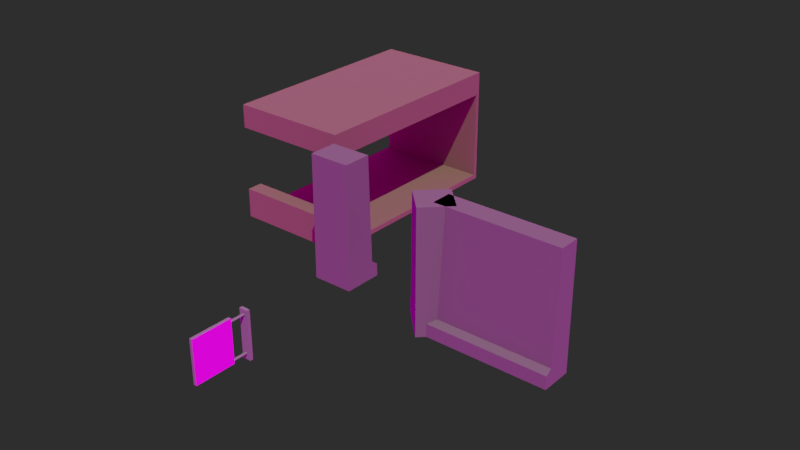 # Source: CarPark.blend  (saved by Blender 3.4.6; exported with 4.5.12 LTS)
import bpy
from mathutils import Matrix  # noqa: F401  (used for matrix-valued properties, if any)

bpy.ops.wm.read_factory_settings(use_empty=True)
scene = bpy.context.scene
scene.name = 'Scene'

# ---- collections
col_modules = bpy.data.collections.new('modules'); scene.collection.children.link(col_modules)
col_ground_floor = bpy.data.collections.new('ground_floor'); col_modules.children.link(col_ground_floor)
col_ground_floor_walls = bpy.data.collections.new('ground_floor_walls'); col_ground_floor.children.link(col_ground_floor_walls)
col_ground_floor_pillars = bpy.data.collections.new('ground_floor_pillars'); col_ground_floor.children.link(col_ground_floor_pillars)
col_middle_floor = bpy.data.collections.new('middle_floor'); col_modules.children.link(col_middle_floor)
col_middle_floor_walls = bpy.data.collections.new('middle_floor_walls'); col_middle_floor.children.link(col_middle_floor_walls)
col_middle_floor_pillars = bpy.data.collections.new('middle_floor_pillars'); col_middle_floor.children.link(col_middle_floor_pillars)
col_details_first_floor = bpy.data.collections.new('details_first_floor'); col_middle_floor.children.link(col_details_first_floor)

# ---- images (referenced by path relative to the original .blend; pixels are not part of the script)
import os
ASSET_DIR = os.environ.get("B2B_ASSET_DIR", "")  # directory of the original .blend (textures are referenced by path, not embedded)
HERE = os.path.dirname(os.path.abspath(__file__))  # packed textures are extracted next to this script under _unpacked/

def load_image(name, relpath, width, height, colorspace="sRGB"):
    """Load a texture the original file referenced (path relative to the .blend, or extracted next to this script)."""
    p = next((c for c in (os.path.join(HERE, relpath), os.path.join(ASSET_DIR, relpath)) if relpath and os.path.exists(c)), "")
    if p:
        img = bpy.data.images.load(p, check_existing=True)
        img.name = name
    else:  # same state as the original file: an image datablock whose file is absent (Cycles renders it pink)
        img = bpy.data.images.new(name, width, height)
        img.source = "FILE"
        img.filepath = "//" + (relpath or name)
    img.colorspace_settings.name = colorspace
    return img
img_parking_jpg = load_image('parking.jpg', 'parking.jpg', 1024, 1024, 'sRGB')

# ---- materials (node trees are filled in below, after node groups)
mat_proxy_mat_stone = bpy.data.materials.new('proxy_mat_stone')
mat_proxy_mat_yellow = bpy.data.materials.new('proxy_mat_yellow')
mat_proxy_mat_grey = bpy.data.materials.new('proxy_mat_grey')
mat_sign = bpy.data.materials.new('sign')

# ---- node groups
ng_auto_smooth = bpy.data.node_groups.new('Auto Smooth', 'GeometryNodeTree')
_s = ng_auto_smooth.interface.new_socket(name='Geometry', in_out='OUTPUT', socket_type='NodeSocketGeometry')
_s = ng_auto_smooth.interface.new_socket(name='Geometry', in_out='INPUT', socket_type='NodeSocketGeometry')
_s = ng_auto_smooth.interface.new_socket(name='Angle', in_out='INPUT', socket_type='NodeSocketFloat')
_s.subtype = 'ANGLE'
_s.min_value = 0.0
_s.max_value = 3.142
ng_auto_smooth.is_modifier = True
_N = ng_auto_smooth.nodes; _L = ng_auto_smooth.links
n0 = _N.new('NodeGroupOutput'); n0.name = 'Group Output'; n0.location = (480, -100)
n1 = _N.new('NodeGroupInput'); n1.name = 'Group Input'; n1.location = (-420, -300)
n2 = _N.new('NodeGroupInput'); n2.name = 'Group Input.001'; n2.location = (-60, -100)
n3 = _N.new('GeometryNodeSetShadeSmooth'); n3.name = 'Set Shade Smooth'; n3.location = (120, -100)
n3.domain = 'EDGE'
n4 = _N.new('GeometryNodeSetShadeSmooth'); n4.name = 'Set Shade Smooth.001'; n4.location = (300, -100)
n5 = _N.new('GeometryNodeInputMeshEdgeAngle'); n5.name = 'Edge Angle'; n5.location = (-420, -220)
n6 = _N.new('GeometryNodeInputEdgeSmooth'); n6.name = 'Is Edge Smooth'; n6.location = (-60, -160)
n7 = _N.new('GeometryNodeInputShadeSmooth'); n7.name = 'Is Face Smooth'; n7.location = (-240, -340)
n8 = _N.new('FunctionNodeBooleanMath'); n8.name = 'Boolean Math'; n8.location = (-60, -220)
n9 = _N.new('FunctionNodeCompare'); n9.name = 'Compare'; n9.location = (-240, -180)
n9.operation = 'LESS_EQUAL'
_L.new(n5.outputs[0], n9.inputs[0])
_L.new(n4.outputs[0], n0.inputs[0])
_L.new(n1.outputs[1], n9.inputs[1])
_L.new(n9.outputs[0], n8.inputs[0])
_L.new(n7.outputs[0], n8.inputs[1])
_L.new(n2.outputs[0], n3.inputs[0])
_L.new(n6.outputs[0], n3.inputs[1])
_L.new(n3.outputs[0], n4.inputs[0])
_L.new(n8.outputs[0], n3.inputs[2])
n0.is_active_output = True

# ---- material node trees
mat_proxy_mat_stone.use_nodes = True; mat_proxy_mat_stone.node_tree.nodes.clear()
_N = mat_proxy_mat_stone.node_tree.nodes; _L = mat_proxy_mat_stone.node_tree.links
n0 = _N.new('ShaderNodeBsdfPrincipled'); n0.name = 'Principled BSDF'; n0.location = (10, 300)
n0.distribution = 'GGX'
n0.subsurface_method = 'RANDOM_WALK_SKIN'
n0.inputs[0].default_value = (0.1065, 0.09869, 0.09869, 1.0)
n0.inputs[2].default_value = 0.8582
n0.inputs[3].default_value = 1.45
n0.inputs[27].default_value = (0.0, 0.0, 0.0, 1.0)
n0.inputs[28].default_value = 1.0
n1 = _N.new('ShaderNodeOutputMaterial'); n1.name = 'Material Output'; n1.location = (300, 300)
_L.new(n0.outputs[0], n1.inputs[0])
n1.is_active_output = True
mat_proxy_mat_yellow.use_nodes = True; mat_proxy_mat_yellow.node_tree.nodes.clear()
_N = mat_proxy_mat_yellow.node_tree.nodes; _L = mat_proxy_mat_yellow.node_tree.links
n0 = _N.new('ShaderNodeBsdfPrincipled'); n0.name = 'Principled BSDF'; n0.location = (10, 300)
n0.distribution = 'GGX'
n0.subsurface_method = 'RANDOM_WALK_SKIN'
n0.inputs[0].default_value = (0.146, 0.1063, 0.06115, 1.0)
n0.inputs[2].default_value = 0.8582
n0.inputs[3].default_value = 1.45
n0.inputs[27].default_value = (0.0, 0.0, 0.0, 1.0)
n0.inputs[28].default_value = 1.0
n1 = _N.new('ShaderNodeOutputMaterial'); n1.name = 'Material Output'; n1.location = (300, 300)
_L.new(n0.outputs[0], n1.inputs[0])
n1.is_active_output = True
mat_proxy_mat_grey.use_nodes = True; mat_proxy_mat_grey.node_tree.nodes.clear()
_N = mat_proxy_mat_grey.node_tree.nodes; _L = mat_proxy_mat_grey.node_tree.links
n0 = _N.new('ShaderNodeBsdfPrincipled'); n0.name = 'Principled BSDF'; n0.location = (10, 300)
n0.distribution = 'GGX'
n0.subsurface_method = 'RANDOM_WALK_SKIN'
n0.inputs[0].default_value = (0.146, 0.146, 0.146, 1.0)
n0.inputs[2].default_value = 0.8582
n0.inputs[3].default_value = 1.45
n0.inputs[27].default_value = (0.0, 0.0, 0.0, 1.0)
n0.inputs[28].default_value = 1.0
n1 = _N.new('ShaderNodeOutputMaterial'); n1.name = 'Material Output'; n1.location = (300, 300)
_L.new(n0.outputs[0], n1.inputs[0])
n1.is_active_output = True
mat_sign.use_nodes = True; mat_sign.node_tree.nodes.clear()
_N = mat_sign.node_tree.nodes; _L = mat_sign.node_tree.links
n0 = _N.new('ShaderNodeBsdfPrincipled'); n0.name = 'Principled BSDF'; n0.location = (10, 300)
n0.distribution = 'GGX'
n0.subsurface_method = 'RANDOM_WALK_SKIN'
n0.inputs[3].default_value = 1.45
n0.inputs[27].default_value = (0.0, 0.0, 0.0, 1.0)
n0.inputs[28].default_value = 1.0
n1 = _N.new('ShaderNodeOutputMaterial'); n1.name = 'Material Output'; n1.location = (300, 300)
n2 = _N.new('ShaderNodeTexImage'); n2.name = 'Image Texture'; n2.location = (-440, 160)
n2.image = img_parking_jpg
_L.new(n0.outputs[0], n1.inputs[0])
_L.new(n2.outputs[0], n0.inputs[0])
n1.is_active_output = True

# ---- world
world_world = bpy.data.worlds.new('World'); scene.world = world_world
world_world.use_nodes = True; world_world.node_tree.nodes.clear()
_N = world_world.node_tree.nodes; _L = world_world.node_tree.links
n0 = _N.new('ShaderNodeMapping'); n0.name = 'Mapping'; n0.location = (-490, 392)
n0.width = 240
n1 = _N.new('ShaderNodeTexCoord'); n1.name = 'Texture Coordinate'; n1.location = (-690, 376)
n2 = _N.new('ShaderNodeBackground'); n2.name = 'Background'; n2.location = (69, 317)
n3 = _N.new('ShaderNodeBackground'); n3.name = 'Background.001'; n3.location = (81, 186)
n3.inputs[0].default_value = (0.02443, 0.02443, 0.02443, 1.0)
n4 = _N.new('ShaderNodeMixShader'); n4.name = 'Mix Shader'; n4.location = (291, 251)
n5 = _N.new('ShaderNodeLightPath'); n5.name = 'Light Path'; n5.location = (296, 597)
n6 = _N.new('ShaderNodeTexEnvironment'); n6.name = 'Environment Texture'; n6.location = (-190, 364)
n7 = _N.new('ShaderNodeOutputWorld'); n7.name = 'World Output'; n7.location = (528, 291)
_L.new(n6.outputs[0], n2.inputs[0])
_L.new(n0.outputs[0], n6.inputs[0])
_L.new(n1.outputs[0], n0.inputs[0])
_L.new(n4.outputs[0], n7.inputs[0])
_L.new(n2.outputs[0], n4.inputs[1])
_L.new(n3.outputs[0], n4.inputs[2])
_L.new(n5.outputs[0], n4.inputs[0])
n7.is_active_output = True
world_world.color = (0.05088, 0.05088, 0.05088)
world_world.use_sun_shadow = False
world_world.sun_shadow_jitter_overblur = 0.0

# ---- lights
light_sun_001 = bpy.data.lights.new('Sun.001', 'SUN')
light_sun_001.color = (1.0, 0.9472, 0.7988)
light_sun_001.transmission_factor = 0.0
light_sun_001.energy = 3.0
light_sun_001.shadow_soft_size = 0.125

# ---- meshes
me_cube_001 = bpy.data.meshes.new('Cube.001')
me_cube_001.from_pydata([(-1.5, -0.5447, 0.0), (-1.5, -0.3, 3.0), (-1.5, 0.2, 0.0), (-1.5, 0.2, 3.0), (1.5, -0.5447, 0.0), (1.5, -0.3, 3.0), (1.5, 0.2, 0.0), (1.5, 0.2, 3.0), (-1.5, -0.5447, 0.3154), (-1.5, 0.2, 0.3154), (1.5, 0.2, 0.3154), (1.5, -0.5447, 0.3154), (-1.5, -0.3875, 0.4125), (-1.5, 0.2, 0.4125), (1.5, 0.2, 0.4125), (1.5, -0.3875, 0.4125)], [], [(12, 1, 3, 13), (13, 3, 7, 14), (14, 7, 5, 15), (15, 5, 1, 12), (2, 6, 4, 0), (7, 3, 1, 5), (4, 11, 8, 0), (6, 10, 11, 4), (2, 9, 10, 6), (0, 8, 9, 2), (11, 15, 12, 8), (10, 14, 15, 11), (9, 13, 14, 10), (8, 12, 13, 9)])
_uv = me_cube_001.uv_layers.new(name='UVMap')
_uv.uv.foreach_set('vector', [0.5625, 0.0, 0.625, 0.0, 0.625, 0.25, 0.5625, 0.25, 0.5625, 0.25, 0.625, 0.25, 0.625, 0.5, 0.5625, 0.5, 0.5625, 0.5, 0.625, 0.5, 0.625, 0.75, 0.5625, 0.75, 0.5625, 0.75, 0.625, 0.75, 0.625, 1.0, 0.5625, 1.0, 0.125, 0.5, 0.375, 0.5, 0.375, 0.75, 0.125, 0.75, 0.625, 0.5, 0.875, 0.5, 0.875, 0.75, 0.625, 0.75, 0.375, 0.75, 0.5, 0.75, 0.5, 1.0, 0.375, 1.0, 0.375, 0.5, 0.5, 0.5, 0.5, 0.75, 0.375, 0.75, 0.375, 0.25, 0.5, 0.25, 0.5, 0.5, 0.375, 0.5, 0.375, 0.0, 0.5, 0.0, 0.5, 0.25, 0.375, 0.25, 0.5, 0.75, 0.5625, 0.75, 0.5625, 1.0, 0.5, 1.0, 0.5, 0.5, 0.5625, 0.5, 0.5625, 0.75, 0.5, 0.75, 0.5, 0.25, 0.5625, 0.25, 0.5625, 0.5, 0.5, 0.5, 0.5, 0.0, 0.5625, 0.0, 0.5625, 0.25, 0.5, 0.25])
me_cube_001.materials.append(mat_proxy_mat_stone)
me_cube_001.update()
me_cube_007 = bpy.data.meshes.new('Cube.007')
me_cube_007.from_pydata([(-0.5109, -0.2, 0.0), (-0.5109, -0.2, 3.068), (-0.5109, 0.7586, 0.0), (-0.5109, 0.5034, 3.068), (0.4891, -0.2, 0.0), (0.4891, -0.2, 3.068), (0.4891, 0.7586, 0.0), (0.4891, 0.5034, 3.068), (-0.5109, -0.2, 0.303), (-0.5109, 0.7586, 0.303), (0.4891, 0.7586, 0.303), (0.4891, -0.2, 0.303), (-0.5109, -0.2, 0.4222), (-0.5109, 0.5894, 0.4222), (0.4891, 0.5894, 0.4222), (0.4891, -0.2, 0.4222)], [], [(12, 1, 3, 13), (13, 3, 7, 14), (14, 7, 5, 15), (15, 5, 1, 12), (2, 6, 4, 0), (7, 3, 1, 5), (4, 11, 8, 0), (6, 10, 11, 4), (2, 9, 10, 6), (0, 8, 9, 2), (11, 15, 12, 8), (10, 14, 15, 11), (9, 13, 14, 10), (8, 12, 13, 9)])
_uv = me_cube_007.uv_layers.new(name='UVMap')
_uv.uv.foreach_set('vector', [0.5625, 0.0, 0.625, 0.0, 0.625, 0.25, 0.5625, 0.25, 0.5625, 0.25, 0.625, 0.25, 0.625, 0.5, 0.5625, 0.5, 0.5625, 0.5, 0.625, 0.5, 0.625, 0.75, 0.5625, 0.75, 0.5625, 0.75, 0.625, 0.75, 0.625, 1.0, 0.5625, 1.0, 0.125, 0.5, 0.375, 0.5, 0.375, 0.75, 0.125, 0.75, 0.625, 0.5, 0.875, 0.5, 0.875, 0.75, 0.625, 0.75, 0.375, 0.75, 0.5, 0.75, 0.5, 1.0, 0.375, 1.0, 0.375, 0.5, 0.5, 0.5, 0.5, 0.75, 0.375, 0.75, 0.375, 0.25, 0.5, 0.25, 0.5, 0.5, 0.375, 0.5, 0.375, 0.0, 0.5, 0.0, 0.5, 0.25, 0.375, 0.25, 0.5, 0.75, 0.5625, 0.75, 0.5625, 1.0, 0.5, 1.0, 0.5, 0.5, 0.5625, 0.5, 0.5625, 0.75, 0.5, 0.75, 0.5, 0.25, 0.5625, 0.25, 0.5625, 0.5, 0.5, 0.5, 0.5, 0.0, 0.5625, 0.0, 0.5625, 0.25, 0.5, 0.25])
me_cube_007.materials.append(mat_proxy_mat_stone)
me_cube_007.update()
me_cube_011 = bpy.data.meshes.new('Cube.011')
me_cube_011.from_pydata([(-0.7446, 0.03748, 4.768e-07), (-0.5642, -0.1429, 3.0), (0.001527, 0.7836, 4.768e-07), (0.001527, 0.4227, 3.0), (2.384e-07, -0.7071, 4.768e-07), (2.384e-07, -0.7071, 3.0), (0.7461, 0.03901, 4.768e-07), (0.5657, -0.1414, 3.0), (-0.7446, 0.03748, 0.3105), (0.001527, 0.7836, 0.3105), (0.7461, 0.03901, 0.3105), (2.384e-07, -0.7071, 0.3105), (-0.6614, -0.04572, 0.4185), (0.001527, 0.6172, 0.4125), (0.6629, -0.04419, 0.4125), (2.384e-07, -0.7071, 0.4185)], [], [(12, 1, 3, 13), (13, 3, 7, 14), (14, 7, 5, 15), (15, 5, 1, 12), (2, 6, 4, 0), (7, 3, 1, 5), (4, 11, 8, 0), (6, 10, 11, 4), (2, 9, 10, 6), (0, 8, 9, 2), (11, 15, 12, 8), (10, 14, 15, 11), (9, 13, 14, 10), (8, 12, 13, 9)])
_uv = me_cube_011.uv_layers.new(name='UVMap')
_uv.uv.foreach_set('vector', [0.5625, 0.0, 0.625, 0.0, 0.625, 0.25, 0.5625, 0.25, 0.5625, 0.25, 0.625, 0.25, 0.625, 0.5, 0.5625, 0.5, 0.5625, 0.5, 0.625, 0.5, 0.625, 0.75, 0.5625, 0.75, 0.5625, 0.75, 0.625, 0.75, 0.625, 1.0, 0.5625, 1.0, 0.125, 0.5, 0.375, 0.5, 0.375, 0.75, 0.125, 0.75, 0.625, 0.5, 0.875, 0.5, 0.875, 0.75, 0.625, 0.75, 0.375, 0.75, 0.5, 0.75, 0.5, 1.0, 0.375, 1.0, 0.375, 0.5, 0.5, 0.5, 0.5, 0.75, 0.375, 0.75, 0.375, 0.25, 0.5, 0.25, 0.5, 0.5, 0.375, 0.5, 0.375, 0.0, 0.5, 0.0, 0.5, 0.25, 0.375, 0.25, 0.5, 0.75, 0.5625, 0.75, 0.5625, 1.0, 0.5, 1.0, 0.5, 0.5, 0.5625, 0.5, 0.5625, 0.75, 0.5, 0.75, 0.5, 0.25, 0.5625, 0.25, 0.5625, 0.5, 0.5, 0.5, 0.5, 0.0, 0.5625, 0.0, 0.5625, 0.25, 0.5, 0.25])
me_cube_011.materials.append(mat_proxy_mat_stone)
me_cube_011.update()
me_cube_003 = bpy.data.meshes.new('Cube.003')
me_cube_003.from_pydata([(-1.5, -0.0025, 0.0), (-1.5, -0.0025, 3.0), (-1.5, 0.4025, 0.0), (-1.5, 0.4025, 3.0), (1.5, -0.0025, 0.0), (1.5, -0.0025, 3.0), (1.5, 0.4025, 0.0), (1.5, 0.4025, 3.0), (-1.5, -0.0025, 2.405), (-1.5, 0.4025, 2.405), (1.5, 0.4025, 2.405), (1.5, -0.0025, 2.405), (-1.5, 0.4025, 0.7595), (1.5, 0.4025, 0.7595), (1.5, -0.0025, 0.7595), (-1.5, -0.0025, 0.7595), (-1.5, 5.403, 3.0), (1.5, 5.403, 3.0), (-1.5, 0.4025, 0.1226), (1.5, 0.4025, 0.1226), (1.5, -0.0025, 0.1226), (-1.5, -0.0025, 0.1226), (-1.5, 5.403, 0.1226), (-1.5, 5.403, 0.0), (1.5, 5.403, 0.0), (1.5, 5.403, 0.1226), (-1.5, 5.503, 0.1226), (-1.5, 5.503, 0.0), (1.5, 5.503, 0.0), (1.5, 5.503, 0.1226), (-1.5, 5.503, 3.0), (1.5, 5.503, 3.0), (-1.5, 5.503, 2.405), (1.5, 5.503, 2.405), (-1.5, 5.403, 2.405), (1.5, 5.403, 2.405)], [], [(8, 1, 3, 9), (3, 7, 17, 16), (10, 7, 5, 11), (11, 5, 1, 8), (2, 6, 4, 0), (7, 3, 1, 5), (21, 15, 12, 18), (18, 12, 13, 19), (19, 13, 14, 20), (20, 14, 15, 21), (15, 14, 13, 12), (11, 8, 9, 10), (35, 34, 32, 33), (9, 3, 16, 34), (10, 9, 34, 35), (7, 10, 35, 17), (4, 20, 21, 0), (6, 19, 20, 4), (18, 19, 25, 22), (0, 21, 18, 2), (23, 22, 26, 27), (2, 18, 22, 23), (19, 6, 24, 25), (6, 2, 23, 24), (27, 26, 29, 28), (29, 26, 32, 33), (24, 23, 27, 28), (25, 24, 28, 29), (32, 30, 31, 33), (34, 16, 30, 32), (17, 35, 33, 31), (16, 17, 31, 30), (22, 25, 35, 34), (25, 29, 33, 35), (26, 22, 34, 32)])
_uv = me_cube_003.uv_layers.new(name='UVMap')
_uv.uv.foreach_set('vector', [-0.001804, 0.698, -0.001804, 0.8061, 0.07177, 0.8061, 0.07177, 0.698, 0.2275, 0.07177, 0.7725, 0.07177, 0.7725, 0.98, 0.2275, 0.98, 0.07177, 0.698, 0.07177, 0.8061, -0.001804, 0.8061, -0.001804, 0.698, 0.7725, 0.698, 0.7725, 0.8061, 0.2275, 0.8061, 0.2275, 0.698, 0.2275, 0.07177, 0.7725, 0.07177, 0.7725, -0.001804, 0.2275, -0.001804, 0.7725, 0.07177, 0.2275, 0.07177, 0.2275, -0.001804, 0.7725, -0.001804, -0.001804, 0.2834, -0.001804, 0.3991, 0.07177, 0.3991, 0.07177, 0.2834, 0.2275, 0.2834, 0.2275, 0.3991, 0.7725, 0.3991, 0.7725, 0.2834, 0.07177, 0.2834, 0.07177, 0.3991, -0.001804, 0.3991, -0.001804, 0.2834, 0.7725, 0.2834, 0.7725, 0.3991, 0.2275, 0.3991, 0.2275, 0.2834, 0.2275, -0.001804, 0.7725, -0.001804, 0.7725, 0.07177, 0.2275, 0.07177, 0.7725, -0.001804, 0.2275, -0.001804, 0.2275, 0.07177, 0.7725, 0.07177, 0.7725, 0.98, 0.2275, 0.98, 0.2275, 0.9982, 0.7725, 0.9982, 0.07177, 0.698, 0.07177, 0.8061, 0.98, 0.8061, 0.98, 0.698, 0.7725, 0.07177, 0.2275, 0.07177, 0.2275, 0.98, 0.7725, 0.98, 0.07177, 0.8061, 0.07177, 0.698, 0.98, 0.698, 0.98, 0.8061, 0.7725, 0.2611, 0.7725, 0.2834, 0.2275, 0.2834, 0.2275, 0.2611, 0.07177, 0.2611, 0.07177, 0.2834, -0.001804, 0.2834, -0.001804, 0.2611, 0.2275, 0.07177, 0.7725, 0.07177, 0.7725, 0.98, 0.2275, 0.98, -0.001804, 0.2611, -0.001804, 0.2834, 0.07177, 0.2834, 0.07177, 0.2611, 0.98, 0.2611, 0.98, 0.2834, 0.9982, 0.2834, 0.9982, 0.2611, 0.07177, 0.2611, 0.07177, 0.2834, 0.98, 0.2834, 0.98, 0.2611, 0.07177, 0.2834, 0.07177, 0.2611, 0.98, 0.2611, 0.98, 0.2834, 0.7725, 0.07177, 0.2275, 0.07177, 0.2275, 0.98, 0.7725, 0.98, 0.2275, 0.2611, 0.2275, 0.2834, 0.7725, 0.2834, 0.7725, 0.2611, 0.7725, 0.2834, 0.2275, 0.2834, 0.2275, 0.698, 0.7725, 0.698, 0.7725, 0.98, 0.2275, 0.98, 0.2275, 0.9982, 0.7725, 0.9982, 0.98, 0.2834, 0.98, 0.2611, 0.9982, 0.2611, 0.9982, 0.2834, 0.2275, 0.698, 0.2275, 0.8061, 0.7725, 0.8061, 0.7725, 0.698, 0.98, 0.698, 0.98, 0.8061, 0.9982, 0.8061, 0.9982, 0.698, 0.98, 0.8061, 0.98, 0.698, 0.9982, 0.698, 0.9982, 0.8061, 0.2275, 0.98, 0.7725, 0.98, 0.7725, 0.9982, 0.2275, 0.9982, 0.2275, 0.2834, 0.7725, 0.2834, 0.7725, 0.698, 0.2275, 0.698, 0.98, 0.2834, 0.9982, 0.2834, 0.9982, 0.698, 0.98, 0.698, 0.9982, 0.2834, 0.98, 0.2834, 0.98, 0.698, 0.9982, 0.698])
me_cube_003.materials.append(mat_proxy_mat_yellow)
me_cube_003.update()
me_cube_022 = bpy.data.meshes.new('Cube.022')
me_cube_022.from_pydata([(-0.1091, -0.002825, -0.6298), (-0.1091, -0.07938, -0.6298), (-0.1091, -0.07938, 0.5703), (-0.1091, -0.002825, 0.5703), (0.1091, -0.002825, -0.6298), (0.1091, -0.002825, 0.5703), (0.1091, -0.07938, -0.6298), (0.1091, -0.07938, 0.5703), (2.91e-11, -0.05424, -0.45), (2.91e-11, -0.4445, -0.45), (0.02566, -0.05424, -0.4565), (0.02566, -0.4445, -0.4565), (0.03629, -0.05424, -0.4721), (0.03629, -0.4445, -0.4721), (0.02566, -0.05424, -0.4877), (0.02566, -0.4445, -0.4877), (-3.216e-09, -0.05424, -0.4941), (-3.216e-09, -0.4445, -0.4941), (-0.02566, -0.05424, -0.4877), (-0.02566, -0.4445, -0.4877), (-0.03629, -0.05424, -0.4721), (-0.03629, -0.4445, -0.4721), (-0.02566, -0.05424, -0.4565), (-0.02566, -0.4445, -0.4565), (0.0, -0.05424, -0.2504), (0.0, -0.4445, -0.2504), (0.02566, -0.05424, -0.2536), (0.02566, -0.4445, -0.2536), (0.03629, -0.05424, -0.2614), (0.03629, -0.4445, -0.2614), (0.02566, -0.05424, -0.2692), (0.02566, -0.4445, -0.2692), (-3.216e-09, -0.05424, -0.2725), (-3.216e-09, -0.4445, -0.2725), (-0.02566, -0.05424, -0.2692), (-0.02566, -0.4445, -0.2692), (-0.03629, -0.05424, -0.2614), (-0.03629, -0.4445, -0.2614), (-0.02566, -0.05424, -0.2536), (-0.02566, -0.4445, -0.2536), (2.91e-11, -0.05424, -0.0784), (2.91e-11, -0.4445, -0.0784), (0.02566, -0.05424, -0.08164), (0.02566, -0.4445, -0.08163), (0.03629, -0.05424, -0.08943), (0.03629, -0.4445, -0.08943), (0.02566, -0.05424, -0.09723), (0.02566, -0.4445, -0.09723), (-3.216e-09, -0.05424, -0.1005), (-3.216e-09, -0.4445, -0.1005), (-0.02566, -0.05424, -0.09723), (-0.02566, -0.4445, -0.09723), (-0.03629, -0.05424, -0.08943), (-0.03629, -0.4445, -0.08943), (-0.02566, -0.05424, -0.08164), (-0.02566, -0.4445, -0.08163), (2.91e-11, -0.05424, 0.1077), (2.91e-11, -0.4445, 0.1077), (0.02566, -0.05424, 0.1045), (0.02566, -0.4445, 0.1045), (0.03629, -0.05424, 0.0967), (0.03629, -0.4445, 0.0967), (0.02566, -0.05424, 0.0889), (0.02566, -0.4445, 0.0889), (-3.216e-09, -0.05424, 0.08567), (-3.216e-09, -0.4445, 0.08567), (-0.02566, -0.05424, 0.0889), (-0.02566, -0.4445, 0.0889), (-0.03629, -0.05424, 0.0967), (-0.03629, -0.4445, 0.0967), (-0.02566, -0.05424, 0.1045), (-0.02566, -0.4445, 0.1045), (2.91e-11, -0.05424, 0.2962), (2.91e-11, -0.4445, 0.2962), (0.02566, -0.05424, 0.293), (0.02566, -0.4445, 0.293), (0.03629, -0.05424, 0.2852), (0.03629, -0.4445, 0.2852), (0.02566, -0.05424, 0.2774), (0.02566, -0.4445, 0.2774), (-3.216e-09, -0.05424, 0.2742), (-3.216e-09, -0.4445, 0.2742), (-0.02566, -0.05424, 0.2774), (-0.02566, -0.4445, 0.2774), (-0.03629, -0.05424, 0.2852), (-0.03629, -0.4445, 0.2852), (-0.02566, -0.05424, 0.293), (-0.02566, -0.4445, 0.293), (0.0, -0.05424, 0.4769), (0.0, -0.4445, 0.4769), (0.02566, -0.05424, 0.4704), (0.02566, -0.4445, 0.4704), (0.03629, -0.05424, 0.4548), (0.03629, -0.4445, 0.4548), (0.02566, -0.05424, 0.4392), (0.02566, -0.4445, 0.4392), (-3.216e-09, -0.05424, 0.4328), (-3.216e-09, -0.4445, 0.4328), (-0.02566, -0.05424, 0.4392), (-0.02566, -0.4445, 0.4392), (-0.03629, -0.05424, 0.4548), (-0.03629, -0.4445, 0.4548), (-0.02566, -0.05424, 0.4704), (-0.02566, -0.4445, 0.4704), (0.0365, -1.46, -0.5389), (0.0365, -1.46, 0.5427), (0.0365, -0.4445, -0.5389), (0.0365, -0.4445, 0.5427), (-0.04279, -1.46, -0.5389), (-0.04279, -1.46, 0.5427), (-0.04279, -0.4445, -0.5389), (-0.04279, -0.4445, 0.5427)], [], [(0, 3, 5, 4), (6, 7, 2, 1), (0, 4, 6, 1), (5, 3, 2, 7), (4, 5, 7, 6), (0, 1, 2, 3), (8, 9, 11, 10), (10, 11, 13, 12), (12, 13, 15, 14), (14, 15, 17, 16), (16, 17, 19, 18), (18, 19, 21, 20), (11, 9, 23, 21, 19, 17, 15, 13), (20, 21, 23, 22), (22, 23, 9, 8), (8, 10, 12, 14, 16, 18, 20, 22), (27, 25, 39, 37, 35, 33, 31, 29), (24, 26, 28, 30, 32, 34, 36, 38), (43, 41, 55, 53, 51, 49, 47, 45), (40, 42, 44, 46, 48, 50, 52, 54), (59, 57, 71, 69, 67, 65, 63, 61), (56, 58, 60, 62, 64, 66, 68, 70), (75, 73, 87, 85, 83, 81, 79, 77), (72, 74, 76, 78, 80, 82, 84, 86), (88, 89, 91, 90), (90, 91, 93, 92), (92, 93, 95, 94), (94, 95, 97, 96), (96, 97, 99, 98), (98, 99, 101, 100), (91, 89, 103, 101, 99, 97, 95, 93), (100, 101, 103, 102), (102, 103, 89, 88), (88, 90, 92, 94, 96, 98, 100, 102), (104, 106, 107, 105), (106, 110, 111, 107), (110, 108, 109, 111), (108, 104, 105, 109), (106, 104, 108, 110), (111, 109, 105, 107)])
me_cube_022.polygons.foreach_set('use_smooth', [0, 0, 0, 0, 0, 0, 1, 1, 1, 1, 1, 1, 1, 1, 1, 1, 1, 1, 1, 1, 1, 1, 1, 1, 1, 1, 1, 1, 1, 1, 1, 1, 1, 1, 0, 0, 0, 0, 0, 0])
me_cube_022.polygons.foreach_set('material_index', [0, 0, 0, 0, 0, 0, 0, 0, 0, 0, 0, 0, 0, 0, 0, 0, 0, 0, 0, 0, 0, 0, 0, 0, 0, 0, 0, 0, 0, 0, 0, 0, 0, 0, 1, 0, 1, 0, 0, 0])
_uv = me_cube_022.uv_layers.new(name='UVMap.001')
_uv.uv.foreach_set('vector', [0.7081, 0.3241, 0.7081, 0.9697, 0.8255, 0.9697, 0.8255, 0.3241, 0.8255, 0.3241, 0.8255, 0.9697, 0.7081, 0.9697, 0.7081, 0.3241, 0.7081, 0.8175, 0.8255, 0.8175, 0.8255, 0.7763, 0.7081, 0.7763, 0.8255, 0.8175, 0.7081, 0.8175, 0.7081, 0.7763, 0.8255, 0.7763, 0.9215, 0.3241, 0.9215, 0.9697, 0.8803, 0.9697, 0.8803, 0.3241, 0.9215, 0.3241, 0.8803, 0.3241, 0.8803, 0.9697, 0.9215, 0.9697, 0.7668, 0.7898, 0.7668, 0.5799, 0.7806, 0.5799, 0.7806, 0.7898, 0.7806, 0.7898, 0.7806, 0.5799, 0.7864, 0.5799, 0.7864, 0.7898, 0.7864, 0.7898, 0.7864, 0.5799, 0.7806, 0.5799, 0.7806, 0.7898, 0.7806, 0.7898, 0.7806, 0.5799, 0.7668, 0.5799, 0.7668, 0.7898, 0.7668, 0.7898, 0.7668, 0.5799, 0.753, 0.5799, 0.753, 0.7898, 0.753, 0.7898, 0.753, 0.5799, 0.7473, 0.5799, 0.7473, 0.7898, 0.7806, 0.4131, 0.7668, 0.4149, 0.753, 0.4131, 0.7473, 0.4089, 0.753, 0.4047, 0.7668, 0.403, 0.7806, 0.4047, 0.7864, 0.4089, 0.7473, 0.7898, 0.7473, 0.5799, 0.753, 0.5799, 0.753, 0.7898, 0.753, 0.7898, 0.753, 0.5799, 0.7668, 0.5799, 0.7668, 0.7898, 0.7668, 0.4149, 0.7806, 0.4131, 0.7864, 0.4089, 0.7806, 0.4047, 0.7668, 0.403, 0.753, 0.4047, 0.7473, 0.4089, 0.753, 0.4131, 0.7806, 0.5264, 0.7668, 0.5282, 0.753, 0.5264, 0.7473, 0.5223, 0.753, 0.5181, 0.7668, 0.5163, 0.7806, 0.5181, 0.7864, 0.5223, 0.7668, 0.5282, 0.7806, 0.5264, 0.7864, 0.5223, 0.7806, 0.5181, 0.7668, 0.5163, 0.753, 0.5181, 0.7473, 0.5223, 0.753, 0.5264, 0.7806, 0.619, 0.7668, 0.6207, 0.753, 0.619, 0.7473, 0.6148, 0.753, 0.6106, 0.7668, 0.6088, 0.7806, 0.6106, 0.7864, 0.6148, 0.7668, 0.6207, 0.7806, 0.619, 0.7864, 0.6148, 0.7806, 0.6106, 0.7668, 0.6088, 0.753, 0.6106, 0.7473, 0.6148, 0.753, 0.619, 0.7806, 0.7191, 0.7668, 0.7208, 0.753, 0.7191, 0.7473, 0.7149, 0.753, 0.7107, 0.7668, 0.709, 0.7806, 0.7107, 0.7864, 0.7149, 0.7668, 0.7208, 0.7806, 0.7191, 0.7864, 0.7149, 0.7806, 0.7107, 0.7668, 0.709, 0.753, 0.7107, 0.7473, 0.7149, 0.753, 0.7191, 0.7806, 0.8205, 0.7668, 0.8222, 0.753, 0.8205, 0.7473, 0.8163, 0.753, 0.8121, 0.7668, 0.8103, 0.7806, 0.8121, 0.7864, 0.8163, 0.7668, 0.8222, 0.7806, 0.8205, 0.7864, 0.8163, 0.7806, 0.8121, 0.7668, 0.8103, 0.753, 0.8121, 0.7473, 0.8163, 0.753, 0.8205, 0.7668, 0.7898, 0.7668, 0.5799, 0.7806, 0.5799, 0.7806, 0.7898, 0.7806, 0.7898, 0.7806, 0.5799, 0.7864, 0.5799, 0.7864, 0.7898, 0.7864, 0.7898, 0.7864, 0.5799, 0.7806, 0.5799, 0.7806, 0.7898, 0.7806, 0.7898, 0.7806, 0.5799, 0.7668, 0.5799, 0.7668, 0.7898, 0.7668, 0.7898, 0.7668, 0.5799, 0.753, 0.5799, 0.753, 0.7898, 0.753, 0.7898, 0.753, 0.5799, 0.7473, 0.5799, 0.7473, 0.7898, 0.7806, 0.9117, 0.7668, 0.9135, 0.753, 0.9117, 0.7473, 0.9075, 0.753, 0.9033, 0.7668, 0.9016, 0.7806, 0.9033, 0.7864, 0.9075, 0.7473, 0.7898, 0.7473, 0.5799, 0.753, 0.5799, 0.753, 0.7898, 0.753, 0.7898, 0.753, 0.5799, 0.7668, 0.5799, 0.7668, 0.7898, 0.7668, 0.9135, 0.7806, 0.9117, 0.7864, 0.9075, 0.7806, 0.9033, 0.7668, 0.9016, 0.753, 0.9033, 0.7473, 0.9075, 0.753, 0.9117, 0.01352, 0.00362, 0.9797, 0.00362, 0.9797, 0.9882, 0.01352, 0.9882, 0.7865, 0.373, 0.7438, 0.373, 0.7438, 0.9548, 0.7865, 0.9548, 0.01352, 0.00362, 0.9797, 0.00362, 0.9797, 0.9882, 0.01352, 0.9882, 0.7438, 0.373, 0.7865, 0.373, 0.7865, 0.9548, 0.7438, 0.9548, 0.7865, 0.5799, 0.7865, 0.03341, 0.7438, 0.03341, 0.7438, 0.5799, 0.7438, 0.5799, 0.7438, 0.03341, 0.7865, 0.03341, 0.7865, 0.5799])
me_cube_022.materials.append(mat_proxy_mat_grey)
me_cube_022.materials.append(mat_sign)
me_cube_022.update()

# ---- objects
ob_sun = bpy.data.objects.new('Sun', light_sun_001)
ob_ground_floor_wall_02 = bpy.data.objects.new('ground_floor_wall_02', me_cube_001)
ob_ground_floor_pillar = bpy.data.objects.new('ground_floor_pillar', me_cube_007)
ob_ground_floor_pillar_cv_0_5m = bpy.data.objects.new('ground_floor_pillar_CV_0.5m', me_cube_011)
ob_middle_floor_wall_01 = bpy.data.objects.new('middle_floor_wall_01', me_cube_003)
ob_street_sign_b = bpy.data.objects.new('street_sign_b', me_cube_022)

# ---- transforms, parenting, visibility, modifiers, constraints
ob_sun.location = (248.5, 146.5, 171.5)
ob_sun.rotation_euler = (0.3473, 0.4495, -0.05926)
ob_ground_floor_wall_02.location = (4.404, 0.0, 0.0)
ob_ground_floor_pillar.location = (0.0, 0.0, 0.0)
ob_ground_floor_pillar_cv_0_5m.location = (2.8, 0.0, 0.0)
ob_middle_floor_wall_01.location = (-2.435, 0.9944, 0.0)
ob_street_sign_b.location = (0.3105, -3.081, 0.2872)
_m = ob_street_sign_b.modifiers.new('Auto Smooth', 'NODES')
_m.node_group = ng_auto_smooth
_gi = [s.identifier for s in ng_auto_smooth.interface.items_tree if s.item_type == 'SOCKET' and s.in_out == 'INPUT']
_m[_gi[1]] = 1.124  # Angle

# ---- collection membership
scene.collection.objects.link(ob_sun)
col_ground_floor_walls.objects.link(ob_ground_floor_wall_02)
col_ground_floor_pillars.objects.link(ob_ground_floor_pillar)
col_ground_floor_pillars.objects.link(ob_ground_floor_pillar_cv_0_5m)
col_middle_floor_walls.objects.link(ob_middle_floor_wall_01)
col_details_first_floor.objects.link(ob_street_sign_b)

# ---- scene / render settings (as saved in the file)
scene.frame_start = 0; scene.frame_end = 250; scene.frame_set(224)
scene.render.engine = 'CYCLES'
scene.render.fps = 25
scene.render.dither_intensity = 0.0
scene.cycles.use_denoising = False
scene.cycles.sampling_pattern = 'TABULATED_SOBOL'
scene.cycles.use_light_tree = False
scene.eevee.use_volumetric_shadows = True
scene.eevee.use_gtao = True
scene.eevee.gtao_distance = 0.3
scene.eevee.use_raytracing = True
scene.view_settings.look = 'Medium Contrast'
scene.view_settings.view_transform = 'Filmic'
bpy.context.view_layer.update()

# ---- added for rendering (the .blend has no active camera): camera
cam_auto = bpy.data.cameras.new('AutoCamera')
cam_auto.lens = 50.0
cam_auto.sensor_width = 36.0
cam_auto.clip_end = 1000.0
ob_auto_camera = bpy.data.objects.new('AutoCamera', cam_auto)
scene.collection.objects.link(ob_auto_camera)
ob_auto_camera.location = (15.0244, -15.87, 12.5949)
ob_auto_camera.rotation_euler = (1.09748, -7.21219e-08, 0.694738)
scene.camera = ob_auto_camera
bpy.context.view_layer.update()
